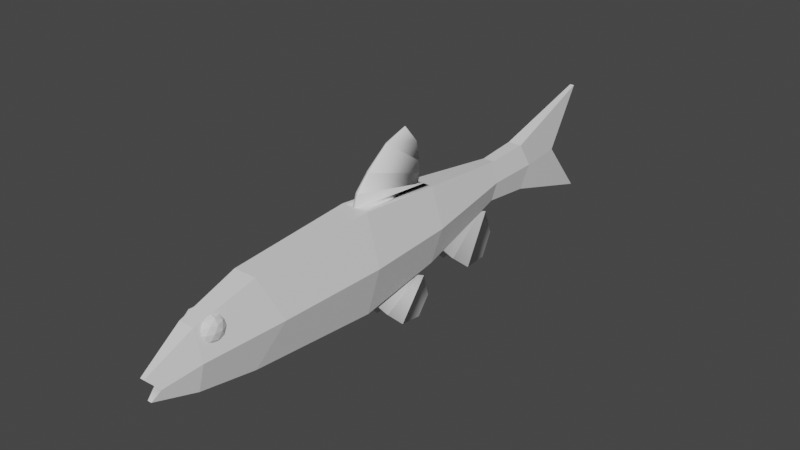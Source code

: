# Source: gudgeonFishModel.blend  (saved by Blender 2.93.21; exported with 4.5.12 LTS)
import bpy
from mathutils import Matrix  # noqa: F401  (used for matrix-valued properties, if any)

bpy.ops.wm.read_factory_settings(use_empty=True)
scene = bpy.context.scene
scene.name = 'Scene'

# ---- collections
col_collection = bpy.data.collections.new('Collection'); scene.collection.children.link(col_collection)

# ---- materials (node trees are filled in below, after node groups)
mat_material_001 = bpy.data.materials.new('Material.001')
mat_material_001.use_transparent_shadow = False
mat_material_002 = bpy.data.materials.new('Material.002')
mat_material_002.use_transparent_shadow = False
mat_material_003 = bpy.data.materials.new('Material.003')
mat_material_003.use_transparent_shadow = False
mat_material_004 = bpy.data.materials.new('Material.004')
mat_material_004.use_transparent_shadow = False
mat_material_005 = bpy.data.materials.new('Material.005')
mat_material_005.use_transparent_shadow = False
mat_material_006 = bpy.data.materials.new('Material.006')
mat_material_006.use_transparent_shadow = False

# ---- material node trees
mat_material_001.use_nodes = True; mat_material_001.node_tree.nodes.clear()
_N = mat_material_001.node_tree.nodes; _L = mat_material_001.node_tree.links
n0 = _N.new('ShaderNodeBsdfPrincipled'); n0.name = 'Principled BSDF'; n0.location = (10, 300)
n0.distribution = 'GGX'
n0.subsurface_method = 'BURLEY'
n0.inputs[3].default_value = 1.45
n0.inputs[27].default_value = (0.0, 0.0, 0.0, 1.0)
n0.inputs[28].default_value = 1.0
n1 = _N.new('ShaderNodeOutputMaterial'); n1.name = 'Material Output'; n1.location = (300, 300)
_L.new(n0.outputs[0], n1.inputs[0])
n1.is_active_output = True
mat_material_002.use_nodes = True; mat_material_002.node_tree.nodes.clear()
_N = mat_material_002.node_tree.nodes; _L = mat_material_002.node_tree.links
n0 = _N.new('ShaderNodeBsdfPrincipled'); n0.name = 'Principled BSDF'; n0.location = (10, 300)
n0.distribution = 'GGX'
n0.subsurface_method = 'BURLEY'
n0.inputs[3].default_value = 1.45
n0.inputs[27].default_value = (0.0, 0.0, 0.0, 1.0)
n0.inputs[28].default_value = 1.0
n1 = _N.new('ShaderNodeOutputMaterial'); n1.name = 'Material Output'; n1.location = (300, 300)
_L.new(n0.outputs[0], n1.inputs[0])
n1.is_active_output = True
mat_material_003.use_nodes = True; mat_material_003.node_tree.nodes.clear()
_N = mat_material_003.node_tree.nodes; _L = mat_material_003.node_tree.links
n0 = _N.new('ShaderNodeBsdfPrincipled'); n0.name = 'Principled BSDF'; n0.location = (10, 300)
n0.distribution = 'GGX'
n0.subsurface_method = 'BURLEY'
n0.inputs[3].default_value = 1.45
n0.inputs[27].default_value = (0.0, 0.0, 0.0, 1.0)
n0.inputs[28].default_value = 1.0
n1 = _N.new('ShaderNodeOutputMaterial'); n1.name = 'Material Output'; n1.location = (300, 300)
_L.new(n0.outputs[0], n1.inputs[0])
n1.is_active_output = True
mat_material_004.use_nodes = True; mat_material_004.node_tree.nodes.clear()
_N = mat_material_004.node_tree.nodes; _L = mat_material_004.node_tree.links
n0 = _N.new('ShaderNodeBsdfPrincipled'); n0.name = 'Principled BSDF'; n0.location = (10, 300)
n0.distribution = 'GGX'
n0.subsurface_method = 'BURLEY'
n0.inputs[3].default_value = 1.45
n0.inputs[27].default_value = (0.0, 0.0, 0.0, 1.0)
n0.inputs[28].default_value = 1.0
n1 = _N.new('ShaderNodeOutputMaterial'); n1.name = 'Material Output'; n1.location = (300, 300)
_L.new(n0.outputs[0], n1.inputs[0])
n1.is_active_output = True
mat_material_005.use_nodes = True; mat_material_005.node_tree.nodes.clear()
_N = mat_material_005.node_tree.nodes; _L = mat_material_005.node_tree.links
n0 = _N.new('ShaderNodeBsdfPrincipled'); n0.name = 'Principled BSDF'; n0.location = (10, 300)
n0.distribution = 'GGX'
n0.subsurface_method = 'BURLEY'
n0.inputs[3].default_value = 1.45
n0.inputs[27].default_value = (0.0, 0.0, 0.0, 1.0)
n0.inputs[28].default_value = 1.0
n1 = _N.new('ShaderNodeOutputMaterial'); n1.name = 'Material Output'; n1.location = (300, 300)
_L.new(n0.outputs[0], n1.inputs[0])
n1.is_active_output = True
mat_material_006.use_nodes = True; mat_material_006.node_tree.nodes.clear()
_N = mat_material_006.node_tree.nodes; _L = mat_material_006.node_tree.links
n0 = _N.new('ShaderNodeBsdfPrincipled'); n0.name = 'Principled BSDF'; n0.location = (10, 300)
n0.distribution = 'GGX'
n0.subsurface_method = 'BURLEY'
n0.inputs[3].default_value = 1.45
n0.inputs[27].default_value = (0.0, 0.0, 0.0, 1.0)
n0.inputs[28].default_value = 1.0
n1 = _N.new('ShaderNodeOutputMaterial'); n1.name = 'Material Output'; n1.location = (300, 300)
_L.new(n0.outputs[0], n1.inputs[0])
n1.is_active_output = True

# ---- world
world_world = bpy.data.worlds.new('World'); scene.world = world_world
world_world.use_nodes = True; world_world.node_tree.nodes.clear()
_N = world_world.node_tree.nodes; _L = world_world.node_tree.links
n0 = _N.new('ShaderNodeOutputWorld'); n0.name = 'World Output'; n0.location = (300, 300)
n1 = _N.new('ShaderNodeBackground'); n1.name = 'Background'; n1.location = (10, 300)
n1.inputs[0].default_value = (0.05088, 0.05088, 0.05088, 1.0)
_L.new(n1.outputs[0], n0.inputs[0])
n0.is_active_output = True
world_world.color = (0.05088, 0.05088, 0.05088)
world_world.use_sun_shadow = False
world_world.sun_shadow_jitter_overblur = 0.0

# ---- meshes
me_cylinder = bpy.data.meshes.new('Cylinder')
me_cylinder.from_pydata([(0.01168, 0.43, 0.3234), (-0.1089, 1.365, 0.02015), (0.2129, 0.43, -0.0319), (-0.05683, 1.365, -0.1698), (0.07744, 0.1986, -0.4095), (0.04738, 1.365, -0.1698), (-0.02113, 0.43, 0.3234), (0.09948, 1.365, 0.02015), (0.05254, 0.2001, -0.4146), (0.04738, 1.365, 0.2101), (-0.2223, 0.43, -0.0319), (-0.05683, 1.365, 0.2101), (-0.0421, -2.382, -0.1845), (-0.2527, -0.3973, -0.04558), (-0.1474, -2.096, -0.08204), (-0.2162, -1.378, -0.0542), (-0.02341, -2.462, -0.2527), (0.04262, -0.2456, -0.5056), (-0.07606, -2.096, -0.3421), (-0.1105, -1.597, -0.4081), (0.01396, -2.462, -0.2527), (0.07098, -0.2473, -0.4998), (0.06661, -2.096, -0.3421), (0.101, -1.597, -0.4081), (0.03264, -2.382, -0.1845), (0.2432, -0.3973, -0.04558), (0.1379, -2.096, -0.08204), (0.2068, -1.378, -0.0542), (0.01396, -2.499, -0.05154), (0.01397, -0.3973, 0.4064), (0.06661, -2.096, 0.178), (0.101, -1.546, 0.334), (-0.02341, -2.499, -0.05154), (-0.02342, -0.3973, 0.4064), (-0.07606, -2.096, 0.178), (-0.1105, -1.546, 0.334), (-0.02473, 2.791, -0.5243), (-0.06648, 1.811, -0.2127), (-0.09427, 1.89, 0.01135), (-0.04473, 2.347, 0.002544), (0.01527, 2.791, -0.5243), (0.05702, 1.811, -0.2127), (0.03527, 2.347, 0.002544), (0.08482, 1.89, 0.01135), (0.01527, 2.705, 0.5395), (0.05975, 1.773, 0.234), (-0.02473, 2.705, 0.5395), (-0.06921, 1.773, 0.234), (-0.1135, 0.43, 0.3234), (0.1041, 0.43, 0.3234), (0.1193, -0.3973, 0.4064), (-0.1287, -0.3973, 0.4064), (-0.01903, 0.3398, 0.3492), (0.009568, 0.3398, 0.3492), (0.01156, -0.3657, 0.5143), (-0.02102, -0.3657, 0.5143), (-0.01747, 0.3697, 0.4344), (0.008012, 0.3697, 0.4344), (0.00979, -0.2401, 0.6469), (-0.01925, -0.2401, 0.6469), (-0.0137, 0.3799, 0.5393), (0.004243, 0.3799, 0.5393), (0.005495, -0.02035, 0.8166), (-0.01495, -0.02035, 0.8166), (-0.008321, 0.3497, 0.7233), (-0.001137, 0.3497, 0.7233), (-0.0006362, 0.2076, 0.8915), (-0.008822, 0.2076, 0.8915), (-0.1135, 0.43, -0.3872), (-0.1287, -0.3973, -0.4976), (0.1041, 0.43, -0.3872), (0.1193, -0.3973, -0.4976), (0.06021, 0.275, -0.4518), (0.0775, -0.1391, -0.6394), (0.08512, 0.2739, -0.4467), (0.1059, -0.1405, -0.6336), (0.06488, 0.3475, -0.4855), (0.1151, 0.006346, -0.7823), (0.08978, 0.3467, -0.4802), (0.1434, 0.005479, -0.7764), (0.1102, 0.3678, -0.6668), (0.133, 0.2129, -0.8016), (0.1215, 0.3675, -0.6644), (0.1459, 0.2125, -0.7989), (-0.05089, 0.1982, -0.4168), (-0.07564, 0.1983, -0.4109), (-0.09793, -0.2494, -0.4892), (-0.06973, -0.2495, -0.496), (-0.08861, 0.2727, -0.4477), (-0.1289, -0.1444, -0.6252), (-0.06386, 0.2729, -0.4537), (-0.1007, -0.1441, -0.6319), (-0.1027, 0.3445, -0.4802), (-0.1635, -0.0005709, -0.7706), (-0.07792, 0.3451, -0.486), (-0.1352, 0.0001557, -0.7772), (-0.1394, 0.3628, -0.6637), (-0.167, 0.2061, -0.7956), (-0.1282, 0.3631, -0.6663), (-0.1542, 0.2065, -0.7986), (-0.0405, 1.105, -0.1884), (-0.06967, 1.105, -0.1814), (-0.09595, 0.5891, -0.3271), (-0.06271, 0.5897, -0.3351), (-0.08496, 1.196, -0.2157), (-0.1324, 0.7285, -0.474), (-0.05579, 1.197, -0.2227), (-0.0992, 0.7296, -0.4818), (-0.1016, 1.284, -0.2452), (-0.1732, 0.9146, -0.6271), (-0.07236, 1.286, -0.2519), (-0.1399, 0.9162, -0.6348), (-0.1449, 1.328, -0.4581), (-0.1774, 1.16, -0.6316), (-0.1316, 1.328, -0.4612), (-0.1623, 1.161, -0.635), (0.0458, 1.105, -0.1785), (0.01629, 1.105, -0.1839), (0.05078, 0.5891, -0.3279), (0.08441, 0.5897, -0.3218), (0.01607, 1.196, -0.2215), (0.07636, 0.7285, -0.477), (0.04556, 1.197, -0.2161), (0.11, 0.7296, -0.4708), (0.01271, 1.284, -0.2551), (0.1006, 0.9146, -0.6336), (0.04214, 1.286, -0.2495), (0.1341, 0.9162, -0.6272), (0.05863, 1.328, -0.4675), (0.09853, 1.16, -0.6394), (0.07199, 1.328, -0.465), (0.1138, 1.161, -0.6365)], [], [(48, 11, 1, 10), (70, 5, 7, 2), (2, 7, 9, 49), (49, 9, 11, 48), (9, 7, 43, 45), (13, 10, 68, 69), (68, 3, 5, 70), (10, 1, 3, 68), (13, 69, 19, 15), (15, 19, 18, 14), (14, 18, 16, 12), (69, 71, 23, 19), (19, 23, 22, 18), (18, 22, 20, 16), (71, 25, 27, 23), (23, 27, 26, 22), (22, 26, 24, 20), (25, 50, 31, 27), (27, 31, 30, 26), (26, 30, 28, 24), (50, 51, 35, 31), (31, 35, 34, 30), (30, 34, 32, 28), (51, 13, 15, 35), (35, 15, 14, 34), (34, 14, 12, 32), (28, 32, 12, 24), (21, 17, 73, 75), (6, 33, 55, 52), (25, 2, 49, 50), (71, 70, 2, 25), (51, 48, 10, 13), (5, 3, 37, 41), (7, 5, 41, 43), (11, 9, 45, 47), (1, 11, 47, 38), (39, 46, 44, 42), (37, 38, 39, 36), (41, 37, 36, 40), (43, 41, 40, 42), (45, 43, 42, 44), (47, 45, 44, 46), (38, 47, 46, 39), (3, 1, 38, 37), (16, 20, 24, 12), (36, 39, 42, 40), (6, 0, 49, 48), (29, 33, 51, 50), (0, 29, 50, 49), (33, 6, 48, 51), (55, 54, 58, 59), (33, 29, 54, 55), (29, 0, 53, 54), (0, 6, 52, 53), (58, 57, 61, 62), (54, 53, 57, 58), (53, 52, 56, 57), (52, 55, 59, 56), (60, 63, 67, 64), (57, 56, 60, 61), (56, 59, 63, 60), (59, 58, 62, 63), (66, 65, 64, 67), (63, 62, 66, 67), (62, 61, 65, 66), (61, 60, 64, 65), (8, 17, 69, 68), (4, 8, 68, 70), (17, 21, 71, 69), (21, 4, 70, 71), (74, 75, 79, 78), (17, 8, 72, 73), (4, 21, 75, 74), (8, 4, 74, 72), (79, 77, 81, 83), (72, 74, 78, 76), (75, 73, 77, 79), (73, 72, 76, 77), (81, 80, 82, 83), (77, 76, 80, 81), (78, 79, 83, 82), (76, 78, 82, 80), (87, 86, 89, 91), (90, 91, 95, 94), (86, 85, 88, 89), (84, 87, 91, 90), (95, 93, 97, 99), (91, 89, 93, 95), (89, 88, 92, 93), (97, 96, 98, 99), (93, 92, 96, 97), (94, 95, 99, 98), (92, 94, 98, 96), (103, 102, 105, 107), (106, 107, 111, 110), (102, 101, 104, 105), (100, 103, 107, 106), (111, 109, 113, 115), (107, 105, 109, 111), (105, 104, 108, 109), (113, 112, 114, 115), (109, 108, 112, 113), (110, 111, 115, 114), (108, 110, 114, 112), (119, 118, 121, 123), (122, 123, 127, 126), (118, 117, 120, 121), (116, 119, 123, 122), (127, 125, 129, 131), (123, 121, 125, 127), (121, 120, 124, 125), (129, 128, 130, 131), (125, 124, 128, 129), (126, 127, 131, 130), (124, 126, 130, 128)])
me_cylinder.polygons.foreach_set('use_smooth', [True] * 115)
me_cylinder.polygons.foreach_set('material_index', [0, 0, 0, 0, 0, 0, 0, 0, 0, 3, 3, 0, 3, 3, 0, 3, 3, 0, 3, 3, 0, 3, 3, 0, 3, 3, 3, 4, 1, 0, 0, 0, 0, 0, 0, 0, 2, 2, 2, 2, 2, 2, 2, 0, 3, 2, 0, 0, 0, 0, 1, 0, 1, 0, 1, 1, 0, 1, 1, 1, 1, 1, 1, 1, 1, 1, 0, 0, 0, 0, 4, 0, 0, 4, 4, 0, 4, 4, 4, 4, 4, 4, 4, 4, 4, 4, 4, 4, 4, 4, 4, 4, 4, 5, 5, 5, 5, 5, 5, 5, 5, 5, 5, 5, 5, 5, 5, 5, 5, 5, 5, 5, 5, 5, 5])
_k = set([(0, 6), (0, 29), (1, 3), (1, 10), (1, 11), (1, 38), (2, 7), (2, 25), (2, 49), (2, 70), (3, 5), (3, 37), (3, 68), (4, 8), (4, 21), (5, 7), (5, 41), (5, 70), (6, 33), (7, 9), (7, 43), (8, 17), (9, 11), (9, 45), (9, 49), (10, 13), (10, 48), (10, 68), (11, 47), (11, 48), (12, 14), (12, 16), (12, 32), (13, 15), (13, 51), (13, 69), (14, 15), (14, 18), (14, 34), (15, 19), (15, 35), (16, 18), (16, 20), (17, 21), (18, 19), (18, 22), (19, 23), (19, 69), (20, 22), (20, 24), (22, 23), (22, 26), (23, 27), (23, 71), (24, 26), (24, 28), (25, 27), (25, 50), (25, 71), (26, 27), (26, 30), (27, 31), (28, 30), (28, 32), (29, 33), (30, 31), (30, 34), (31, 35), (31, 50), (32, 34), (34, 35), (35, 51), (36, 37), (36, 39), (36, 40), (37, 38), (37, 41), (38, 39), (38, 47), (39, 46), (40, 41), (40, 42), (41, 43), (42, 43), (42, 44), (43, 45), (44, 45), (44, 46), (45, 47), (46, 47), (48, 49), (48, 51), (49, 50), (50, 51), (52, 53), (52, 55), (53, 54), (54, 55), (56, 57), (56, 59), (57, 58), (58, 59), (60, 61), (60, 63), (61, 62), (62, 63), (64, 65), (64, 67), (65, 66), (66, 67), (68, 69), (68, 70), (69, 71), (70, 71), (72, 73), (72, 74), (73, 75), (74, 75), (76, 77), (76, 78), (77, 79), (78, 79), (80, 81), (80, 82), (81, 83), (82, 83), (84, 87), (85, 86), (86, 87), (88, 89), (89, 91), (90, 91), (92, 93), (92, 94), (93, 95), (94, 95), (96, 97), (96, 98), (97, 99), (98, 99), (100, 103), (101, 102), (102, 103), (104, 105), (105, 107), (106, 107), (108, 109), (108, 110), (109, 111), (110, 111), (112, 113), (112, 114), (113, 115), (114, 115), (116, 119), (117, 118), (118, 119), (120, 121), (121, 123), (122, 123), (124, 125), (124, 126), (125, 127), (126, 127), (128, 129), (128, 130), (129, 131), (130, 131)])
me_cylinder.attributes.new('sharp_edge', 'BOOLEAN', 'EDGE').data.foreach_set('value', [ (min(e.vertices), max(e.vertices)) in _k for e in me_cylinder.edges])
_uv = me_cylinder.uv_layers.new(name='UVMap')
_uv.uv.foreach_set('vector', [0.1667, 0.8419, 0.1667, 1.0, -8.941e-08, 1.0, -8.941e-08, 0.8419, 0.6667, 0.8419, 0.6667, 1.0, 0.5, 1.0, 0.5, 0.8419, 0.5, 0.8419, 0.5, 1.0, 0.3333, 1.0, 0.3333, 0.8419, 0.3333, 0.8419, 0.3333, 1.0, 0.1667, 1.0, 0.1667, 0.8419, 0.3333, 1.0, 0.5, 1.0, 0.4999, 1.0, 0.3338, 1.0, 1.0, 0.6839, 1.0, 0.8419, 0.8333, 0.8419, 0.8333, 0.6839, 0.8333, 0.8419, 0.8333, 1.0, 0.6667, 1.0, 0.6667, 0.8419, 1.0, 0.8419, 1.0, 1.0, 0.8333, 1.0, 0.8333, 0.8419, 1.0, 0.6839, 0.8333, 0.6839, 0.8428, 0.5919, 0.9905, 0.5919, 0.9905, 0.5919, 0.8428, 0.5919, 0.8687, 0.5, 0.9646, 0.5, 0.75, 0.3881, 0.8696, 0.319, 0.7813, 0.2681, 0.75, 0.2862, 0.8333, 0.6839, 0.6667, 0.6839, 0.6761, 0.5919, 0.8239, 0.5919, 0.8239, 0.5919, 0.6761, 0.5919, 0.7021, 0.5, 0.7979, 0.5, 0.8696, 0.319, 0.8696, 0.181, 0.7813, 0.2319, 0.7813, 0.2681, 0.6667, 0.6839, 0.5, 0.6839, 0.5095, 0.5919, 0.6572, 0.5919, 0.6572, 0.5919, 0.5095, 0.5919, 0.5354, 0.5, 0.6313, 0.5, 0.8696, 0.181, 0.75, 0.1119, 0.75, 0.2138, 0.7813, 0.2319, 0.5, 0.6839, 0.3333, 0.6839, 0.3428, 0.5919, 0.4905, 0.5919, 0.4905, 0.5919, 0.3428, 0.5919, 0.3687, 0.5, 0.4646, 0.5, 0.75, 0.1119, 0.6304, 0.181, 0.7187, 0.2319, 0.75, 0.2138, 0.3333, 0.6839, 0.1667, 0.6839, 0.1761, 0.5919, 0.3239, 0.5919, 0.3239, 0.5919, 0.1761, 0.5919, 0.2021, 0.5, 0.2979, 0.5, 0.6304, 0.181, 0.6304, 0.319, 0.7187, 0.2681, 0.7187, 0.2319, 0.1667, 0.6839, -8.941e-08, 0.6839, 0.009482, 0.5919, 0.1572, 0.5919, 0.1572, 0.5919, 0.009482, 0.5919, 0.03539, 0.5, 0.1313, 0.5, 0.6304, 0.319, 0.75, 0.3881, 0.75, 0.2862, 0.7187, 0.2681, 0.7187, 0.2319, 0.7187, 0.2681, 0.75, 0.2862, 0.75, 0.2138, 0.6667, 0.6839, 0.8333, 0.6839, 0.8333, 0.6839, 0.6667, 0.6839, 0.1667, 0.8419, 0.1667, 0.6839, 0.1667, 0.6839, 0.1667, 0.8419, 0.5, 0.6839, 0.5, 0.8419, 0.3333, 0.8419, 0.3333, 0.6839, 0.6667, 0.6839, 0.6667, 0.8419, 0.5, 0.8419, 0.5, 0.6839, 0.1667, 0.6839, 0.1667, 0.8419, -8.941e-08, 0.8419, -8.941e-08, 0.6839, 0.6667, 1.0, 0.8333, 1.0, 0.8338, 1.0, 0.6662, 1.0, 0.5, 1.0, 0.6667, 1.0, 0.6662, 1.0, 0.4999, 1.0, 0.1667, 1.0, 0.3333, 1.0, 0.3338, 1.0, 0.1662, 1.0, -8.941e-08, 1.0, 0.1667, 1.0, 0.1662, 1.0, 0.006958, 1.0, 0.04026, 1.0, 0.2069, 1.0, 0.3736, 1.0, 0.4597, 1.0, 0.8338, 1.0, 0.993, 1.0, 0.9597, 1.0, 0.8736, 1.0, 0.6662, 1.0, 0.8338, 1.0, 0.7931, 1.0, 0.7069, 1.0, 0.4999, 1.0, 0.6662, 1.0, 0.6264, 1.0, 0.5403, 1.0, 0.3338, 1.0, 0.4999, 1.0, 0.4597, 1.0, 0.3736, 1.0, 0.1662, 1.0, 0.3338, 1.0, 0.2931, 1.0, 0.2069, 1.0, 0.006958, 1.0, 0.1662, 1.0, 0.1264, 1.0, 0.04026, 1.0, 0.8333, 1.0, 1.0, 1.0, 0.993, 1.0, 0.8338, 1.0, 0.7813, 0.2681, 0.7813, 0.2319, 0.75, 0.2138, 0.75, 0.2862, 0.7931, 1.0, 0.04026, 1.0, 0.5403, 1.0, 0.7069, 1.0, 0.1667, 0.8419, 0.3333, 0.8419, 0.3333, 0.8419, 0.1667, 0.8419, 0.3333, 0.6839, 0.1667, 0.6839, 0.1667, 0.6839, 0.3333, 0.6839, 0.3333, 0.8419, 0.3333, 0.6839, 0.3333, 0.6839, 0.3333, 0.8419, 0.1667, 0.6839, 0.1667, 0.8419, 0.1667, 0.8419, 0.1667, 0.6839, 0.1667, 0.6839, 0.3333, 0.6839, 0.3333, 0.6839, 0.1667, 0.6839, 0.1667, 0.6839, 0.3333, 0.6839, 0.3333, 0.6839, 0.1667, 0.6839, 0.3333, 0.6839, 0.3333, 0.8419, 0.3333, 0.8419, 0.3333, 0.6839, 0.3333, 0.8419, 0.1667, 0.8419, 0.1667, 0.8419, 0.3333, 0.8419, 0.3333, 0.6839, 0.3333, 0.8419, 0.3333, 0.8419, 0.3333, 0.6839, 0.3333, 0.6839, 0.3333, 0.8419, 0.3333, 0.8419, 0.3333, 0.6839, 0.3333, 0.8419, 0.1667, 0.8419, 0.1667, 0.8419, 0.3333, 0.8419, 0.1667, 0.8419, 0.1667, 0.6839, 0.1667, 0.6839, 0.1667, 0.8419, 0.1667, 0.8419, 0.1667, 0.6839, 0.1667, 0.6839, 0.1667, 0.8419, 0.3333, 0.8419, 0.1667, 0.8419, 0.1667, 0.8419, 0.3333, 0.8419, 0.1667, 0.8419, 0.1667, 0.6839, 0.1667, 0.6839, 0.1667, 0.8419, 0.1667, 0.6839, 0.3333, 0.6839, 0.3333, 0.6839, 0.1667, 0.6839, 0.3333, 0.6839, 0.3333, 0.8419, 0.1667, 0.8419, 0.1667, 0.6839, 0.1667, 0.6839, 0.3333, 0.6839, 0.3333, 0.6839, 0.1667, 0.6839, 0.3333, 0.6839, 0.3333, 0.8419, 0.3333, 0.8419, 0.3333, 0.6839, 0.3333, 0.8419, 0.1667, 0.8419, 0.1667, 0.8419, 0.3333, 0.8419, 0.8333, 0.8419, 0.8333, 0.6839, 0.8333, 0.6839, 0.8333, 0.8419, 0.6667, 0.8419, 0.8333, 0.8419, 0.8333, 0.8419, 0.6667, 0.8419, 0.8333, 0.6839, 0.6667, 0.6839, 0.6667, 0.6839, 0.8333, 0.6839, 0.6667, 0.6839, 0.6667, 0.8419, 0.6667, 0.8419, 0.6667, 0.6839, 0.6667, 0.8419, 0.6667, 0.6839, 0.6667, 0.6839, 0.6667, 0.8419, 0.8333, 0.6839, 0.8333, 0.8419, 0.8333, 0.8419, 0.8333, 0.6839, 0.6667, 0.8419, 0.6667, 0.6839, 0.6667, 0.6839, 0.6667, 0.8419, 0.8333, 0.8419, 0.6667, 0.8419, 0.6667, 0.8419, 0.8333, 0.8419, 0.6667, 0.6839, 0.8333, 0.6839, 0.8333, 0.6839, 0.6667, 0.6839, 0.8333, 0.8419, 0.6667, 0.8419, 0.6667, 0.8419, 0.8333, 0.8419, 0.6667, 0.6839, 0.8333, 0.6839, 0.8333, 0.6839, 0.6667, 0.6839, 0.8333, 0.6839, 0.8333, 0.8419, 0.8333, 0.8419, 0.8333, 0.6839, 0.8333, 0.6839, 0.8333, 0.8419, 0.6667, 0.8419, 0.6667, 0.6839, 0.8333, 0.6839, 0.8333, 0.8419, 0.8333, 0.8419, 0.8333, 0.6839, 0.6667, 0.8419, 0.6667, 0.6839, 0.6667, 0.6839, 0.6667, 0.8419, 0.8333, 0.8419, 0.6667, 0.8419, 0.6667, 0.8419, 0.8333, 0.8419, 0.6667, 0.6839, 0.8333, 0.6839, 0.8333, 0.6839, 0.6667, 0.6839, 0.6667, 0.8419, 0.6667, 0.6839, 0.6667, 0.6839, 0.6667, 0.8419, 0.8333, 0.6839, 0.8333, 0.8419, 0.8333, 0.8419, 0.8333, 0.6839, 0.6667, 0.8419, 0.6667, 0.6839, 0.6667, 0.6839, 0.6667, 0.8419, 0.6667, 0.6839, 0.8333, 0.6839, 0.8333, 0.6839, 0.6667, 0.6839, 0.6667, 0.6839, 0.8333, 0.6839, 0.8333, 0.6839, 0.6667, 0.6839, 0.8333, 0.6839, 0.8333, 0.8419, 0.8333, 0.8419, 0.8333, 0.6839, 0.8333, 0.6839, 0.8333, 0.8419, 0.6667, 0.8419, 0.6667, 0.6839, 0.8333, 0.6839, 0.8333, 0.8419, 0.8333, 0.8419, 0.8333, 0.6839, 0.6667, 0.8419, 0.6667, 0.6839, 0.6667, 0.6839, 0.6667, 0.8419, 0.8333, 0.8419, 0.6667, 0.8419, 0.6667, 0.8419, 0.8333, 0.8419, 0.6667, 0.6839, 0.8333, 0.6839, 0.8333, 0.6839, 0.6667, 0.6839, 0.6667, 0.8419, 0.6667, 0.6839, 0.6667, 0.6839, 0.6667, 0.8419, 0.8333, 0.6839, 0.8333, 0.8419, 0.8333, 0.8419, 0.8333, 0.6839, 0.6667, 0.8419, 0.6667, 0.6839, 0.6667, 0.6839, 0.6667, 0.8419, 0.6667, 0.6839, 0.8333, 0.6839, 0.8333, 0.6839, 0.6667, 0.6839, 0.6667, 0.6839, 0.8333, 0.6839, 0.8333, 0.6839, 0.6667, 0.6839, 0.8333, 0.6839, 0.8333, 0.8419, 0.8333, 0.8419, 0.8333, 0.6839, 0.8333, 0.6839, 0.8333, 0.8419, 0.6667, 0.8419, 0.6667, 0.6839, 0.8333, 0.6839, 0.8333, 0.8419, 0.8333, 0.8419, 0.8333, 0.6839, 0.6667, 0.8419, 0.6667, 0.6839, 0.6667, 0.6839, 0.6667, 0.8419, 0.8333, 0.8419, 0.6667, 0.8419, 0.6667, 0.8419, 0.8333, 0.8419, 0.6667, 0.6839, 0.8333, 0.6839, 0.8333, 0.6839, 0.6667, 0.6839, 0.6667, 0.8419, 0.6667, 0.6839, 0.6667, 0.6839, 0.6667, 0.8419, 0.8333, 0.6839, 0.8333, 0.8419, 0.8333, 0.8419, 0.8333, 0.6839, 0.6667, 0.8419, 0.6667, 0.6839, 0.6667, 0.6839, 0.6667, 0.8419, 0.6667, 0.6839, 0.8333, 0.6839, 0.8333, 0.6839, 0.6667, 0.6839, 0.6667, 0.6839, 0.8333, 0.6839, 0.8333, 0.6839, 0.6667, 0.6839, 0.8333, 0.6839, 0.8333, 0.8419, 0.8333, 0.8419, 0.8333, 0.6839, 0.8333, 0.6839, 0.8333, 0.8419, 0.6667, 0.8419, 0.6667, 0.6839, 0.8333, 0.6839, 0.8333, 0.8419, 0.8333, 0.8419, 0.8333, 0.6839, 0.6667, 0.8419, 0.6667, 0.6839, 0.6667, 0.6839, 0.6667, 0.8419, 0.8333, 0.8419, 0.6667, 0.8419, 0.6667, 0.8419, 0.8333, 0.8419])
me_cylinder.materials.append(mat_material_001)
me_cylinder.materials.append(mat_material_002)
me_cylinder.materials.append(mat_material_003)
me_cylinder.materials.append(mat_material_004)
me_cylinder.materials.append(mat_material_005)
me_cylinder.materials.append(mat_material_006)
me_cylinder.use_remesh_fix_poles = True
me_cylinder.use_remesh_preserve_attributes = False
me_cylinder.update()
me_cylinder.normals_split_custom_set([tuple(v) for v in zip(*[iter([-0.9547, 0.09612, 0.2817, -0.9547, 0.09612, 0.2817, -0.9547, 0.09612, 0.2817, -0.9547, 0.09612, 0.2817, 0.9513, 0.1271, -0.2808, 0.9513, 0.1271, -0.2808, 0.9513, 0.1271, -0.2808, 0.9513, 0.1271, -0.2808, 0.9547, 0.09612, 0.2817, 0.9547, 0.09612, 0.2817, 0.9547, 0.09612, 0.2817, 0.9547, 0.09612, 0.2817, -9.838e-08, 0.1203, 0.9927, -9.838e-08, 0.1203, 0.9927, -9.838e-08, 0.1203, 0.9927, -9.838e-08, 0.1203, 0.9927, 0.983, -0.0005505, 0.1837, 0.983, -0.0005505, 0.1837, 0.983, -0.0005505, 0.1837, 0.983, -0.0005505, 0.1837, -0.9598, 0.04717, -0.2768, -0.9598, 0.04717, -0.2768, -0.9598, 0.04717, -0.2768, -0.9598, 0.04717, -0.2768, 1.93e-07, 0.2266, -0.974, 1.93e-07, 0.2266, -0.974, 1.93e-07, 0.2266, -0.974, 1.93e-07, 0.2266, -0.974, -0.9513, 0.1271, -0.2808, -0.9513, 0.1271, -0.2808, -0.9513, 0.1271, -0.2808, -0.9513, 0.1271, -0.2808, -0.9635, -0.03403, -0.2654, -0.9635, -0.03403, -0.2654, -0.9635, -0.03403, -0.2654, -0.9635, -0.03403, -0.2654, -0.965, -0.08961, -0.2464, -0.965, -0.08961, -0.2464, -0.965, -0.08961, -0.2464, -0.965, -0.08961, -0.2464, -0.952, -0.2264, -0.2059, -0.952, -0.2264, -0.2059, -0.952, -0.2264, -0.2059, -0.952, -0.2264, -0.2059, 3.965e-08, -0.07441, -0.9972, 3.965e-08, -0.07441, -0.9972, 3.965e-08, -0.07441, -0.9972, 3.965e-08, -0.07441, -0.9972, 5.015e-07, -0.1311, -0.9914, 5.015e-07, -0.1311, -0.9914, 5.015e-07, -0.1311, -0.9914, 5.015e-07, -0.1311, -0.9914, 2.195e-07, -0.2373, -0.9714, 2.195e-07, -0.2373, -0.9714, 2.195e-07, -0.2373, -0.9714, 2.195e-07, -0.2373, -0.9714, 0.9635, -0.03403, -0.2654, 0.9635, -0.03403, -0.2654, 0.9635, -0.03403, -0.2654, 0.9635, -0.03403, -0.2654, 0.965, -0.08961, -0.2464, 0.965, -0.08961, -0.2464, 0.965, -0.08961, -0.2464, 0.965, -0.08961, -0.2464, 0.952, -0.2264, -0.2059, 0.952, -0.2264, -0.2059, 0.952, -0.2264, -0.2059, 0.952, -0.2264, -0.2059, 0.9658, -0.03459, 0.2571, 0.9658, -0.03459, 0.2571, 0.9658, -0.03459, 0.2571, 0.9658, -0.03459, 0.2571, 0.9656, -0.1127, 0.2344, 0.9656, -0.1127, 0.2344, 0.9656, -0.1127, 0.2344, 0.9656, -0.1127, 0.2344, 0.95, -0.2821, 0.1336, 0.95, -0.2821, 0.1336, 0.95, -0.2821, 0.1336, 0.95, -0.2821, 0.1336, -1.505e-07, -0.06293, 0.998, -1.505e-07, -0.06293, 0.998, -1.505e-07, -0.06293, 0.998, -1.505e-07, -0.06293, 0.998, 0.0, -0.2732, 0.962, 0.0, -0.2732, 0.962, 0.0, -0.2732, 0.962, 0.0, -0.2732, 0.962, -1.784e-07, -0.4949, 0.869, -1.784e-07, -0.4949, 0.869, -1.784e-07, -0.4949, 0.869, -1.784e-07, -0.4949, 0.869, -0.9658, -0.03459, 0.2571, -0.9658, -0.03459, 0.2571, -0.9658, -0.03459, 0.2571, -0.9658, -0.03459, 0.2571, -0.9656, -0.1127, 0.2344, -0.9656, -0.1127, 0.2344, -0.9656, -0.1127, 0.2344, -0.9656, -0.1127, 0.2344, -0.95, -0.2821, 0.1336, -0.95, -0.2821, 0.1336, -0.95, -0.2821, 0.1336, -0.95, -0.2821, 0.1336, 1.876e-07, -0.7507, -0.6606, 1.876e-07, -0.7507, -0.6606, 1.371e-07, -0.9989, 0.04715, 1.371e-07, -0.9989, 0.04715, 0.6293, -0.6739, -0.387, -0.5007, -0.6166, -0.6075, -0.6852, -0.4833, -0.5448, 0.7963, -0.5509, -0.2497, -0.1154, 0.2735, 0.9549, -0.6657, -0.7086, 0.2339, -0.7131, -0.6647, 0.2229, -0.8743, 0.1322, 0.4671, 0.9602, 0.03803, 0.2769, 0.9602, 0.03803, 0.2769, 0.9602, 0.03803, 0.2769, 0.9602, 0.03803, 0.2769, 0.9598, 0.04717, -0.2768, 0.9598, 0.04717, -0.2768, 0.9598, 0.04717, -0.2768, 0.9598, 0.04717, -0.2768, -0.9602, 0.03803, 0.2769, -0.9602, 0.03803, 0.2769, -0.9602, 0.03803, 0.2769, -0.9602, 0.03803, 0.2769, 4.375e-07, -0.09553, -0.9954, 4.375e-07, -0.09553, -0.9954, 4.375e-07, -0.09553, -0.9954, 4.375e-07, -0.09553, -0.9954, 0.982, -0.004952, -0.1886, 0.982, -0.004952, -0.1886, 0.982, -0.004952, -0.1886, 0.982, -0.004952, -0.1886, -1.561e-07, -0.05824, 0.9983, -1.561e-07, -0.05824, 0.9983, -1.561e-07, -0.05824, 0.9983, -1.561e-07, -0.05824, 0.9983, -0.983, -0.0005512, 0.1837, -0.983, -0.0005512, 0.1837, -0.983, -0.0005512, 0.1837, -0.983, -0.0005512, 0.1837, -2.256e-07, 0.9984, 0.05632, 0.0, 0.8318, -0.555, 0.0, 0.8318, -0.555, -2.256e-07, 0.9984, 0.05632, -0.9978, 0.05524, -0.03663, -0.9978, 0.05524, -0.03663, -0.9978, 0.05524, -0.03663, -0.9978, 0.05524, -0.03663, 7.094e-07, -0.3032, -0.9529, 7.094e-07, -0.3032, -0.9529, 7.094e-07, -0.3032, -0.9529, 7.094e-07, -0.3032, -0.9529, 0.9978, 0.05524, -0.03663, 0.9978, 0.05524, -0.03663, 0.9978, 0.05524, -0.03663, 0.9978, 0.05524, -0.03663, 0.9974, 0.0589, 0.04042, 0.9974, 0.0589, 0.04042, 0.9974, 0.0589, 0.04042, 0.9974, 0.0589, 0.04042, 0.0, -0.3116, 0.9502, 0.0, -0.3116, 0.9502, 0.0, -0.3116, 0.9502, 0.0, -0.3116, 0.9502, -0.9974, 0.0589, 0.04042, -0.9974, 0.0589, 0.04042, -0.9974, 0.0589, 0.04042, -0.9974, 0.0589, 0.04042, -0.982, -0.004953, -0.1886, -0.982, -0.004953, -0.1886, -0.982, -0.004953, -0.1886, -0.982, -0.004953, -0.1886, 0.0, -0.6477, 0.7619, 0.0, -0.6477, 0.7619, 1.371e-07, -0.9989, 0.04715, 1.371e-07, -0.9989, 0.04715, -3.605e-07, 0.7648, 0.6443, -2.256e-07, 0.9984, 0.05632, -2.256e-07, 0.9984, 0.05632, -3.605e-07, 0.7648, 0.6443, 0.0, 0.09858, -0.9951, 0.0, 0.09858, -0.9951, 0.0, 0.0999, 0.995, 0.0, 0.0999, 0.995, 0.0, -0.8855, 0.4646, 0.0, -0.8855, 0.4646, 0.0, 0.0999, 0.995, 0.0, 0.0999, 0.995, 0.0, 0.09858, -0.9951, 0.0, -0.8855, 0.4646, 0.0, 0.0999, 0.995, 0.0, 0.0999, 0.995, 0.0, -0.8855, 0.4646, 0.0, 0.09858, -0.9951, 0.0, 0.0999, 0.995, 0.0, 0.0999, 0.995, -0.5543, -0.5994, 0.5775, 0.5543, -0.5994, 0.5775, 0.7824, -0.4454, 0.4353, -0.7824, -0.4454, 0.4353, -0.6657, -0.7086, 0.2339, 0.6657, -0.7086, 0.2339, 0.7131, -0.6647, 0.2229, -0.7131, -0.6647, 0.2229, 0.6657, -0.7086, 0.2339, 0.1154, 0.2735, 0.9549, 0.8743, 0.1322, 0.4671, 0.7131, -0.6647, 0.2229, 0.1154, 0.2735, 0.9549, -0.1154, 0.2735, 0.9549, -0.8743, 0.1322, 0.4671, 0.8743, 0.1322, 0.4671, 0.5362, -0.5069, 0.675, 0.6518, 0.756, -0.05966, 0.7873, 0.615, -0.04331, 0.7609, -0.3837, 0.5233, 0.5543, -0.5994, 0.5775, 0.7332, 0.6445, -0.2169, 0.7019, 0.6748, -0.228, 0.7824, -0.4454, 0.4353, 0.7332, 0.6445, -0.2169, -0.7332, 0.6445, -0.2169, -0.7019, 0.6748, -0.228, 0.7019, 0.6748, -0.228, -0.7332, 0.6445, -0.2169, -0.5543, -0.5994, 0.5775, -0.7824, -0.4454, 0.4353, -0.7019, 0.6748, -0.228, -0.4563, 0.8765, 0.1535, -0.5089, -0.2534, 0.8227, -0.7678, -0.1769, 0.6158, -0.8408, 0.531, 0.1053, 0.6518, 0.756, -0.05966, -0.6518, 0.756, -0.05966, -0.7873, 0.615, -0.04331, 0.7873, 0.615, -0.04331, -0.6518, 0.756, -0.05966, -0.5362, -0.5069, 0.675, -0.7609, -0.3837, 0.5233, -0.7873, 0.615, -0.04331, -0.5362, -0.5069, 0.675, 0.5362, -0.5069, 0.675, 0.7609, -0.3837, 0.5233, -0.7609, -0.3837, 0.5233, 0.0, 0.7638, 0.6455, 0.0, 0.7638, 0.6455, 0.0, 0.7638, 0.6455, 0.0, 0.7638, 0.6455, -0.5089, -0.2534, 0.8227, 0.5089, -0.2534, 0.8227, 0.7678, -0.1769, 0.6158, -0.7678, -0.1769, 0.6158, 0.5089, -0.2534, 0.8227, 0.4563, 0.8765, 0.1535, 0.8408, 0.531, 0.1053, 0.7678, -0.1769, 0.6158, 0.4563, 0.8765, 0.1535, -0.4563, 0.8765, 0.1535, -0.8408, 0.531, 0.1053, 0.8408, 0.531, 0.1053, -0.02544, 0.1369, -0.9903, -0.02296, 0.05696, -0.9981, -0.02663, 0.06531, -0.9975, -0.0142, 0.1314, -0.9912, 0.1059, 0.1406, -0.9844, -0.02544, 0.1369, -0.9903, -0.0142, 0.1314, -0.9912, 0.03272, 0.1173, -0.9926, -0.02296, 0.05696, -0.9981, 0.09835, 0.07397, -0.9924, 0.04792, -0.001659, -0.9988, -0.02663, 0.06531, -0.9975, 0.09835, 0.07397, -0.9924, 0.1059, 0.1406, -0.9844, 0.03272, 0.1173, -0.9926, 0.04792, -0.001659, -0.9988, 0.7261, 0.2078, 0.6555, 0.6904, -0.5818, -0.43, 0.7897, -0.5128, -0.3368, 0.4311, 0.3274, 0.8408, -0.5007, -0.6166, -0.6075, -0.9013, 0.2894, 0.3224, -0.626, 0.4137, 0.6611, -0.6852, -0.4833, -0.5448, 0.7549, 0.1961, 0.6259, 0.6293, -0.6739, -0.387, 0.7963, -0.5509, -0.2497, 0.3388, 0.3721, 0.8642, -0.9013, 0.2894, 0.3224, 0.7549, 0.1961, 0.6259, 0.3388, 0.3721, 0.8642, -0.626, 0.4137, 0.6611, 0.639, -0.09068, -0.7638, -0.2816, -0.06494, -0.9573, -0.6729, -0.01067, -0.7397, 0.9099, -0.05547, -0.411, -0.8903, 0.2743, 0.3635, 0.7261, 0.2078, 0.6555, 0.4311, 0.3274, 0.8408, -0.7273, 0.3551, 0.5873, 0.6904, -0.5818, -0.43, -0.5117, -0.541, -0.6674, -0.6232, -0.4722, -0.6234, 0.7897, -0.5128, -0.3368, -0.5117, -0.541, -0.6674, -0.8903, 0.2743, 0.3635, -0.7273, 0.3551, 0.5873, -0.6232, -0.4722, -0.6234, 0.1737, 0.6609, -0.7301, 0.1737, 0.6609, -0.7301, 0.1737, 0.6609, -0.7301, 0.1737, 0.6609, -0.7301, -0.2816, -0.06494, -0.9573, -0.5013, 0.8648, -0.02826, -0.7671, 0.63, -0.121, -0.6729, -0.01067, -0.7397, 0.5209, 0.8336, 0.1837, 0.639, -0.09068, -0.7638, 0.9099, -0.05547, -0.411, 0.7846, 0.5864, 0.2012, -0.5013, 0.8648, -0.02826, 0.5209, 0.8336, 0.1837, 0.7846, 0.5864, 0.2012, -0.7671, 0.63, -0.121, 0.4438, -0.6498, -0.6171, -0.6749, -0.6556, -0.3388, -0.8228, -0.5305, -0.2039, 0.6459, -0.5152, -0.5633, 0.9716, 0.02502, -0.2355, 0.4757, -0.5557, -0.6819, 0.601, -0.4795, -0.6395, 0.9716, 0.02502, -0.2355, -0.6749, -0.6556, -0.3388, -0.9697, -0.00211, 0.2443, -0.9697, -0.00211, 0.2443, -0.8228, -0.5305, -0.2039, 0.9712, 0.00839, -0.2382, 0.4438, -0.6498, -0.6171, 0.6459, -0.5152, -0.5633, 0.9712, 0.00839, -0.2382, 0.2606, -0.07582, -0.9625, -0.6555, -0.1018, -0.7483, -0.9206, -0.06251, -0.3856, 0.6527, -0.01848, -0.7574, 0.4757, -0.5557, -0.6819, -0.7144, -0.582, -0.3884, -0.8005, -0.518, -0.3013, 0.601, -0.4795, -0.6395, -0.7144, -0.582, -0.3884, -0.9702, -0.01966, 0.2416, -0.9702, -0.01966, 0.2416, -0.8005, -0.518, -0.3013, -0.1885, 0.6516, -0.7348, -0.1885, 0.6516, -0.7348, -0.1885, 0.6516, -0.7348, -0.1885, 0.6516, -0.7348, -0.6555, -0.1018, -0.7483, -0.5141, 0.8371, 0.1867, -0.7806, 0.5869, 0.2151, -0.9206, -0.06251, -0.3856, 0.5018, 0.8633, -0.05368, 0.2606, -0.07582, -0.9625, 0.6527, -0.01848, -0.7574, 0.7618, 0.6303, -0.1494, -0.5141, 0.8371, 0.1867, 0.5018, 0.8633, -0.05368, 0.7618, 0.6303, -0.1494, -0.7806, 0.5869, 0.2151, 0.4438, -0.5835, -0.6801, -0.6749, -0.6176, -0.4039, -0.8228, -0.5069, -0.257, 0.6459, -0.455, -0.6129, 0.9716, 0.0489, -0.2317, 0.4757, -0.4832, -0.735, 0.601, -0.4118, -0.685, 0.9716, 0.0489, -0.2317, -0.6749, -0.6176, -0.4039, -0.9697, -0.02701, 0.2428, -0.9697, -0.02701, 0.2428, -0.8228, -0.5069, -0.257, 0.9712, 0.03263, -0.2361, 0.4438, -0.5835, -0.6801, 0.6459, -0.455, -0.6129, 0.9712, 0.03263, -0.2361, 0.2606, 0.02271, -0.9652, -0.6555, -0.02496, -0.7548, -0.9206, -0.02287, -0.3899, 0.6527, 0.05884, -0.7553, 0.4757, -0.4832, -0.735, -0.7144, -0.5394, -0.4458, -0.8005, -0.4846, -0.3526, 0.601, -0.4118, -0.685, -0.7144, -0.5394, -0.4458, -0.9702, -0.04419, 0.2384, -0.9702, -0.04419, 0.2384, -0.8005, -0.4846, -0.3526, -0.1884, 0.7231, -0.6645, -0.1884, 0.7231, -0.6645, -0.1884, 0.7231, -0.6645, -0.1884, 0.7231, -0.6645, -0.6555, -0.02496, -0.7548, -0.5141, 0.8137, 0.2711, -0.7806, 0.5619, 0.2738, -0.9206, -0.02287, -0.3899, 0.5018, 0.8643, 0.03463, 0.2606, 0.02271, -0.9652, 0.6527, 0.05884, -0.7553, 0.7618, 0.6423, -0.08437, -0.5141, 0.8137, 0.2711, 0.5018, 0.8643, 0.03463, 0.7618, 0.6423, -0.08437, -0.7806, 0.5619, 0.2738, 0.6798, -0.5835, -0.4444, -0.4556, -0.6176, -0.641, -0.6501, -0.5069, -0.566, 0.8378, -0.455, -0.3017, 0.9828, 0.0489, 0.1783, 0.731, -0.4832, -0.4818, 0.8256, -0.4118, -0.3857, 0.9828, 0.0489, 0.1783, -0.4556, -0.6176, -0.641, -0.9855, -0.02701, -0.1673, -0.9855, -0.02701, -0.1673, -0.6501, -0.5069, -0.566, 0.9842, 0.03263, 0.1741, 0.6798, -0.5835, -0.4444, 0.8378, -0.455, -0.3017, 0.9842, 0.03263, 0.1741, 0.6265, 0.02271, -0.7791, -0.2969, -0.02496, -0.9546, -0.6862, -0.02287, -0.727, 0.9012, 0.05884, -0.4293, 0.731, -0.4832, -0.4818, -0.475, -0.5394, -0.6953, -0.5913, -0.4846, -0.6446, 0.8256, -0.4118, -0.3857, -0.475, -0.5394, -0.6953, -0.9842, -0.04419, -0.1716, -0.9842, -0.04419, -0.1716, -0.5913, -0.4846, -0.6446, 0.09451, 0.7231, -0.6842, 0.09451, 0.7231, -0.6842, 0.09451, 0.7231, -0.6842, 0.09451, 0.7231, -0.6842, -0.2969, -0.02496, -0.9546, -0.5798, 0.8137, 0.04163, -0.8248, 0.5619, -0.06301, -0.6862, -0.02287, -0.727, 0.4456, 0.8643, 0.2334, 0.6265, 0.02271, -0.7791, 0.9012, 0.05884, -0.4293, 0.7315, 0.6423, 0.2289, -0.5798, 0.8137, 0.04163, 0.4456, 0.8643, 0.2334, 0.7315, 0.6423, 0.2289, -0.8248, 0.5619, -0.06301])] * 3)])
me_icosphere = bpy.data.meshes.new('Icosphere')
me_icosphere.from_pydata([(0.0, 0.0, -1.0), (0.7236, -0.5257, -0.4472), (-0.2764, -0.8506, -0.4472), (-0.8944, 0.0, -0.4472), (-0.2764, 0.8506, -0.4472), (0.7236, 0.5257, -0.4472), (0.2764, -0.8506, 0.4472), (-0.7236, -0.5257, 0.4472), (-0.7236, 0.5257, 0.4472), (0.2764, 0.8506, 0.4472), (0.8944, 0.0, 0.4472), (0.0, 0.0, 1.0), (-0.1625, -0.5, -0.8507), (0.4253, -0.309, -0.8507), (0.2629, -0.809, -0.5257), (0.8506, 0.0, -0.5257), (0.4253, 0.309, -0.8507), (-0.5257, 0.0, -0.8507), (-0.6882, -0.5, -0.5257), (-0.1625, 0.5, -0.8507), (-0.6882, 0.5, -0.5257), (0.2629, 0.809, -0.5257), (0.9511, -0.309, 0.0), (0.9511, 0.309, 0.0), (0.0, -1.0, 0.0), (0.5878, -0.809, 0.0), (-0.9511, -0.309, 0.0), (-0.5878, -0.809, 0.0), (-0.5878, 0.809, 0.0), (-0.9511, 0.309, 0.0), (0.5878, 0.809, 0.0), (0.0, 1.0, 0.0), (0.6882, -0.5, 0.5257), (-0.2629, -0.809, 0.5257), (-0.8506, 0.0, 0.5257), (-0.2629, 0.809, 0.5257), (0.6882, 0.5, 0.5257), (0.1625, -0.5, 0.8507), (0.5257, 0.0, 0.8507), (-0.4253, -0.309, 0.8507), (-0.4253, 0.309, 0.8507), (0.1625, 0.5, 0.8507)], [], [(0, 13, 12), (1, 13, 15), (0, 12, 17), (0, 17, 19), (0, 19, 16), (1, 15, 22), (2, 14, 24), (3, 18, 26), (4, 20, 28), (5, 21, 30), (1, 22, 25), (2, 24, 27), (3, 26, 29), (4, 28, 31), (5, 30, 23), (6, 32, 37), (7, 33, 39), (8, 34, 40), (9, 35, 41), (10, 36, 38), (38, 41, 11), (38, 36, 41), (36, 9, 41), (41, 40, 11), (41, 35, 40), (35, 8, 40), (40, 39, 11), (40, 34, 39), (34, 7, 39), (39, 37, 11), (39, 33, 37), (33, 6, 37), (37, 38, 11), (37, 32, 38), (32, 10, 38), (23, 36, 10), (23, 30, 36), (30, 9, 36), (31, 35, 9), (31, 28, 35), (28, 8, 35), (29, 34, 8), (29, 26, 34), (26, 7, 34), (27, 33, 7), (27, 24, 33), (24, 6, 33), (25, 32, 6), (25, 22, 32), (22, 10, 32), (30, 31, 9), (30, 21, 31), (21, 4, 31), (28, 29, 8), (28, 20, 29), (20, 3, 29), (26, 27, 7), (26, 18, 27), (18, 2, 27), (24, 25, 6), (24, 14, 25), (14, 1, 25), (22, 23, 10), (22, 15, 23), (15, 5, 23), (16, 21, 5), (16, 19, 21), (19, 4, 21), (19, 20, 4), (19, 17, 20), (17, 3, 20), (17, 18, 3), (17, 12, 18), (12, 2, 18), (15, 16, 5), (15, 13, 16), (13, 0, 16), (12, 14, 2), (12, 13, 14), (13, 1, 14)])
_uv = me_icosphere.uv_layers.new(name='UVMap')
_uv.uv.foreach_set('vector', [0.1818, 0.0, 0.2273, 0.07873, 0.1364, 0.07873, 0.2727, 0.1575, 0.3182, 0.07873, 0.3636, 0.1575, 0.9091, 0.0, 0.9545, 0.07873, 0.8636, 0.07873, 0.7273, 0.0, 0.7727, 0.07873, 0.6818, 0.07873, 0.5455, 0.0, 0.5909, 0.07873, 0.5, 0.07873, 0.2727, 0.1575, 0.3636, 0.1575, 0.3182, 0.2362, 0.09091, 0.1575, 0.1818, 0.1575, 0.1364, 0.2362, 0.8182, 0.1575, 0.9091, 0.1575, 0.8636, 0.2362, 0.6364, 0.1575, 0.7273, 0.1575, 0.6818, 0.2362, 0.4545, 0.1575, 0.5455, 0.1575, 0.5, 0.2362, 0.2727, 0.1575, 0.3182, 0.2362, 0.2273, 0.2362, 0.09091, 0.1575, 0.1364, 0.2362, 0.04546, 0.2362, 0.8182, 0.1575, 0.8636, 0.2362, 0.7727, 0.2362, 0.6364, 0.1575, 0.6818, 0.2362, 0.5909, 0.2362, 0.4545, 0.1575, 0.5, 0.2362, 0.4091, 0.2362, 0.1818, 0.3149, 0.2727, 0.3149, 0.2273, 0.3937, 0.0, 0.3149, 0.09091, 0.3149, 0.04546, 0.3937, 0.7273, 0.3149, 0.8182, 0.3149, 0.7727, 0.3937, 0.5455, 0.3149, 0.6364, 0.3149, 0.5909, 0.3937, 0.3636, 0.3149, 0.4545, 0.3149, 0.4091, 0.3937, 0.4091, 0.3937, 0.5, 0.3937, 0.4545, 0.4724, 0.4091, 0.3937, 0.4545, 0.3149, 0.5, 0.3937, 0.4545, 0.3149, 0.5455, 0.3149, 0.5, 0.3937, 0.5909, 0.3937, 0.6818, 0.3937, 0.6364, 0.4724, 0.5909, 0.3937, 0.6364, 0.3149, 0.6818, 0.3937, 0.6364, 0.3149, 0.7273, 0.3149, 0.6818, 0.3937, 0.7727, 0.3937, 0.8636, 0.3937, 0.8182, 0.4724, 0.7727, 0.3937, 0.8182, 0.3149, 0.8636, 0.3937, 0.8182, 0.3149, 0.9091, 0.3149, 0.8636, 0.3937, 0.04546, 0.3937, 0.1364, 0.3937, 0.09091, 0.4724, 0.04546, 0.3937, 0.09091, 0.3149, 0.1364, 0.3937, 0.09091, 0.3149, 0.1818, 0.3149, 0.1364, 0.3937, 0.2273, 0.3937, 0.3182, 0.3937, 0.2727, 0.4724, 0.2273, 0.3937, 0.2727, 0.3149, 0.3182, 0.3937, 0.2727, 0.3149, 0.3636, 0.3149, 0.3182, 0.3937, 0.4091, 0.2362, 0.4545, 0.3149, 0.3636, 0.3149, 0.4091, 0.2362, 0.5, 0.2362, 0.4545, 0.3149, 0.5, 0.2362, 0.5455, 0.3149, 0.4545, 0.3149, 0.5909, 0.2362, 0.6364, 0.3149, 0.5455, 0.3149, 0.5909, 0.2362, 0.6818, 0.2362, 0.6364, 0.3149, 0.6818, 0.2362, 0.7273, 0.3149, 0.6364, 0.3149, 0.7727, 0.2362, 0.8182, 0.3149, 0.7273, 0.3149, 0.7727, 0.2362, 0.8636, 0.2362, 0.8182, 0.3149, 0.8636, 0.2362, 0.9091, 0.3149, 0.8182, 0.3149, 0.04546, 0.2362, 0.09091, 0.3149, 0.0, 0.3149, 0.04546, 0.2362, 0.1364, 0.2362, 0.09091, 0.3149, 0.1364, 0.2362, 0.1818, 0.3149, 0.09091, 0.3149, 0.2273, 0.2362, 0.2727, 0.3149, 0.1818, 0.3149, 0.2273, 0.2362, 0.3182, 0.2362, 0.2727, 0.3149, 0.3182, 0.2362, 0.3636, 0.3149, 0.2727, 0.3149, 0.5, 0.2362, 0.5909, 0.2362, 0.5455, 0.3149, 0.5, 0.2362, 0.5455, 0.1575, 0.5909, 0.2362, 0.5455, 0.1575, 0.6364, 0.1575, 0.5909, 0.2362, 0.6818, 0.2362, 0.7727, 0.2362, 0.7273, 0.3149, 0.6818, 0.2362, 0.7273, 0.1575, 0.7727, 0.2362, 0.7273, 0.1575, 0.8182, 0.1575, 0.7727, 0.2362, 0.8636, 0.2362, 0.9545, 0.2362, 0.9091, 0.3149, 0.8636, 0.2362, 0.9091, 0.1575, 0.9545, 0.2362, 0.9091, 0.1575, 1.0, 0.1575, 0.9545, 0.2362, 0.1364, 0.2362, 0.2273, 0.2362, 0.1818, 0.3149, 0.1364, 0.2362, 0.1818, 0.1575, 0.2273, 0.2362, 0.1818, 0.1575, 0.2727, 0.1575, 0.2273, 0.2362, 0.3182, 0.2362, 0.4091, 0.2362, 0.3636, 0.3149, 0.3182, 0.2362, 0.3636, 0.1575, 0.4091, 0.2362, 0.3636, 0.1575, 0.4545, 0.1575, 0.4091, 0.2362, 0.5, 0.07873, 0.5455, 0.1575, 0.4545, 0.1575, 0.5, 0.07873, 0.5909, 0.07873, 0.5455, 0.1575, 0.5909, 0.07873, 0.6364, 0.1575, 0.5455, 0.1575, 0.6818, 0.07873, 0.7273, 0.1575, 0.6364, 0.1575, 0.6818, 0.07873, 0.7727, 0.07873, 0.7273, 0.1575, 0.7727, 0.07873, 0.8182, 0.1575, 0.7273, 0.1575, 0.8636, 0.07873, 0.9091, 0.1575, 0.8182, 0.1575, 0.8636, 0.07873, 0.9545, 0.07873, 0.9091, 0.1575, 0.9545, 0.07873, 1.0, 0.1575, 0.9091, 0.1575, 0.3636, 0.1575, 0.4091, 0.07873, 0.4545, 0.1575, 0.3636, 0.1575, 0.3182, 0.07873, 0.4091, 0.07873, 0.3182, 0.07873, 0.3636, 0.0, 0.4091, 0.07873, 0.1364, 0.07873, 0.1818, 0.1575, 0.09091, 0.1575, 0.1364, 0.07873, 0.2273, 0.07873, 0.1818, 0.1575, 0.2273, 0.07873, 0.2727, 0.1575, 0.1818, 0.1575])
me_icosphere.use_remesh_fix_poles = True
me_icosphere.use_remesh_preserve_attributes = False
me_icosphere.update()
me_icosphere_001 = bpy.data.meshes.new('Icosphere.001')
me_icosphere_001.from_pydata([(0.0, 0.0, -1.0), (0.7236, -0.5257, -0.4472), (-0.2764, -0.8506, -0.4472), (-0.8944, 0.0, -0.4472), (-0.2764, 0.8506, -0.4472), (0.7236, 0.5257, -0.4472), (0.2764, -0.8506, 0.4472), (-0.7236, -0.5257, 0.4472), (-0.7236, 0.5257, 0.4472), (0.2764, 0.8506, 0.4472), (0.8944, 0.0, 0.4472), (0.0, 0.0, 1.0), (-0.1625, -0.5, -0.8507), (0.4253, -0.309, -0.8507), (0.2629, -0.809, -0.5257), (0.8506, 0.0, -0.5257), (0.4253, 0.309, -0.8507), (-0.5257, 0.0, -0.8507), (-0.6882, -0.5, -0.5257), (-0.1625, 0.5, -0.8507), (-0.6882, 0.5, -0.5257), (0.2629, 0.809, -0.5257), (0.9511, -0.309, 0.0), (0.9511, 0.309, 0.0), (0.0, -1.0, 0.0), (0.5878, -0.809, 0.0), (-0.9511, -0.309, 0.0), (-0.5878, -0.809, 0.0), (-0.5878, 0.809, 0.0), (-0.9511, 0.309, 0.0), (0.5878, 0.809, 0.0), (0.0, 1.0, 0.0), (0.6882, -0.5, 0.5257), (-0.2629, -0.809, 0.5257), (-0.8506, 0.0, 0.5257), (-0.2629, 0.809, 0.5257), (0.6882, 0.5, 0.5257), (0.1625, -0.5, 0.8507), (0.5257, 0.0, 0.8507), (-0.4253, -0.309, 0.8507), (-0.4253, 0.309, 0.8507), (0.1625, 0.5, 0.8507)], [], [(0, 13, 12), (1, 13, 15), (0, 12, 17), (0, 17, 19), (0, 19, 16), (1, 15, 22), (2, 14, 24), (3, 18, 26), (4, 20, 28), (5, 21, 30), (1, 22, 25), (2, 24, 27), (3, 26, 29), (4, 28, 31), (5, 30, 23), (6, 32, 37), (7, 33, 39), (8, 34, 40), (9, 35, 41), (10, 36, 38), (38, 41, 11), (38, 36, 41), (36, 9, 41), (41, 40, 11), (41, 35, 40), (35, 8, 40), (40, 39, 11), (40, 34, 39), (34, 7, 39), (39, 37, 11), (39, 33, 37), (33, 6, 37), (37, 38, 11), (37, 32, 38), (32, 10, 38), (23, 36, 10), (23, 30, 36), (30, 9, 36), (31, 35, 9), (31, 28, 35), (28, 8, 35), (29, 34, 8), (29, 26, 34), (26, 7, 34), (27, 33, 7), (27, 24, 33), (24, 6, 33), (25, 32, 6), (25, 22, 32), (22, 10, 32), (30, 31, 9), (30, 21, 31), (21, 4, 31), (28, 29, 8), (28, 20, 29), (20, 3, 29), (26, 27, 7), (26, 18, 27), (18, 2, 27), (24, 25, 6), (24, 14, 25), (14, 1, 25), (22, 23, 10), (22, 15, 23), (15, 5, 23), (16, 21, 5), (16, 19, 21), (19, 4, 21), (19, 20, 4), (19, 17, 20), (17, 3, 20), (17, 18, 3), (17, 12, 18), (12, 2, 18), (15, 16, 5), (15, 13, 16), (13, 0, 16), (12, 14, 2), (12, 13, 14), (13, 1, 14)])
_uv = me_icosphere_001.uv_layers.new(name='UVMap')
_uv.uv.foreach_set('vector', [0.1818, 0.0, 0.2273, 0.07873, 0.1364, 0.07873, 0.2727, 0.1575, 0.3182, 0.07873, 0.3636, 0.1575, 0.9091, 0.0, 0.9545, 0.07873, 0.8636, 0.07873, 0.7273, 0.0, 0.7727, 0.07873, 0.6818, 0.07873, 0.5455, 0.0, 0.5909, 0.07873, 0.5, 0.07873, 0.2727, 0.1575, 0.3636, 0.1575, 0.3182, 0.2362, 0.09091, 0.1575, 0.1818, 0.1575, 0.1364, 0.2362, 0.8182, 0.1575, 0.9091, 0.1575, 0.8636, 0.2362, 0.6364, 0.1575, 0.7273, 0.1575, 0.6818, 0.2362, 0.4545, 0.1575, 0.5455, 0.1575, 0.5, 0.2362, 0.2727, 0.1575, 0.3182, 0.2362, 0.2273, 0.2362, 0.09091, 0.1575, 0.1364, 0.2362, 0.04546, 0.2362, 0.8182, 0.1575, 0.8636, 0.2362, 0.7727, 0.2362, 0.6364, 0.1575, 0.6818, 0.2362, 0.5909, 0.2362, 0.4545, 0.1575, 0.5, 0.2362, 0.4091, 0.2362, 0.1818, 0.3149, 0.2727, 0.3149, 0.2273, 0.3937, 0.0, 0.3149, 0.09091, 0.3149, 0.04546, 0.3937, 0.7273, 0.3149, 0.8182, 0.3149, 0.7727, 0.3937, 0.5455, 0.3149, 0.6364, 0.3149, 0.5909, 0.3937, 0.3636, 0.3149, 0.4545, 0.3149, 0.4091, 0.3937, 0.4091, 0.3937, 0.5, 0.3937, 0.4545, 0.4724, 0.4091, 0.3937, 0.4545, 0.3149, 0.5, 0.3937, 0.4545, 0.3149, 0.5455, 0.3149, 0.5, 0.3937, 0.5909, 0.3937, 0.6818, 0.3937, 0.6364, 0.4724, 0.5909, 0.3937, 0.6364, 0.3149, 0.6818, 0.3937, 0.6364, 0.3149, 0.7273, 0.3149, 0.6818, 0.3937, 0.7727, 0.3937, 0.8636, 0.3937, 0.8182, 0.4724, 0.7727, 0.3937, 0.8182, 0.3149, 0.8636, 0.3937, 0.8182, 0.3149, 0.9091, 0.3149, 0.8636, 0.3937, 0.04546, 0.3937, 0.1364, 0.3937, 0.09091, 0.4724, 0.04546, 0.3937, 0.09091, 0.3149, 0.1364, 0.3937, 0.09091, 0.3149, 0.1818, 0.3149, 0.1364, 0.3937, 0.2273, 0.3937, 0.3182, 0.3937, 0.2727, 0.4724, 0.2273, 0.3937, 0.2727, 0.3149, 0.3182, 0.3937, 0.2727, 0.3149, 0.3636, 0.3149, 0.3182, 0.3937, 0.4091, 0.2362, 0.4545, 0.3149, 0.3636, 0.3149, 0.4091, 0.2362, 0.5, 0.2362, 0.4545, 0.3149, 0.5, 0.2362, 0.5455, 0.3149, 0.4545, 0.3149, 0.5909, 0.2362, 0.6364, 0.3149, 0.5455, 0.3149, 0.5909, 0.2362, 0.6818, 0.2362, 0.6364, 0.3149, 0.6818, 0.2362, 0.7273, 0.3149, 0.6364, 0.3149, 0.7727, 0.2362, 0.8182, 0.3149, 0.7273, 0.3149, 0.7727, 0.2362, 0.8636, 0.2362, 0.8182, 0.3149, 0.8636, 0.2362, 0.9091, 0.3149, 0.8182, 0.3149, 0.04546, 0.2362, 0.09091, 0.3149, 0.0, 0.3149, 0.04546, 0.2362, 0.1364, 0.2362, 0.09091, 0.3149, 0.1364, 0.2362, 0.1818, 0.3149, 0.09091, 0.3149, 0.2273, 0.2362, 0.2727, 0.3149, 0.1818, 0.3149, 0.2273, 0.2362, 0.3182, 0.2362, 0.2727, 0.3149, 0.3182, 0.2362, 0.3636, 0.3149, 0.2727, 0.3149, 0.5, 0.2362, 0.5909, 0.2362, 0.5455, 0.3149, 0.5, 0.2362, 0.5455, 0.1575, 0.5909, 0.2362, 0.5455, 0.1575, 0.6364, 0.1575, 0.5909, 0.2362, 0.6818, 0.2362, 0.7727, 0.2362, 0.7273, 0.3149, 0.6818, 0.2362, 0.7273, 0.1575, 0.7727, 0.2362, 0.7273, 0.1575, 0.8182, 0.1575, 0.7727, 0.2362, 0.8636, 0.2362, 0.9545, 0.2362, 0.9091, 0.3149, 0.8636, 0.2362, 0.9091, 0.1575, 0.9545, 0.2362, 0.9091, 0.1575, 1.0, 0.1575, 0.9545, 0.2362, 0.1364, 0.2362, 0.2273, 0.2362, 0.1818, 0.3149, 0.1364, 0.2362, 0.1818, 0.1575, 0.2273, 0.2362, 0.1818, 0.1575, 0.2727, 0.1575, 0.2273, 0.2362, 0.3182, 0.2362, 0.4091, 0.2362, 0.3636, 0.3149, 0.3182, 0.2362, 0.3636, 0.1575, 0.4091, 0.2362, 0.3636, 0.1575, 0.4545, 0.1575, 0.4091, 0.2362, 0.5, 0.07873, 0.5455, 0.1575, 0.4545, 0.1575, 0.5, 0.07873, 0.5909, 0.07873, 0.5455, 0.1575, 0.5909, 0.07873, 0.6364, 0.1575, 0.5455, 0.1575, 0.6818, 0.07873, 0.7273, 0.1575, 0.6364, 0.1575, 0.6818, 0.07873, 0.7727, 0.07873, 0.7273, 0.1575, 0.7727, 0.07873, 0.8182, 0.1575, 0.7273, 0.1575, 0.8636, 0.07873, 0.9091, 0.1575, 0.8182, 0.1575, 0.8636, 0.07873, 0.9545, 0.07873, 0.9091, 0.1575, 0.9545, 0.07873, 1.0, 0.1575, 0.9091, 0.1575, 0.3636, 0.1575, 0.4091, 0.07873, 0.4545, 0.1575, 0.3636, 0.1575, 0.3182, 0.07873, 0.4091, 0.07873, 0.3182, 0.07873, 0.3636, 0.0, 0.4091, 0.07873, 0.1364, 0.07873, 0.1818, 0.1575, 0.09091, 0.1575, 0.1364, 0.07873, 0.2273, 0.07873, 0.1818, 0.1575, 0.2273, 0.07873, 0.2727, 0.1575, 0.1818, 0.1575])
me_icosphere_001.use_remesh_fix_poles = True
me_icosphere_001.use_remesh_preserve_attributes = False
me_icosphere_001.update()
arm_fish = bpy.data.armatures.new('Fish')  # bones are not reproduced

# ---- objects
ob_fish = bpy.data.objects.new('Fish', arm_fish)
ob_fishmesh = bpy.data.objects.new('FishMesh', me_cylinder)
ob_icosphere = bpy.data.objects.new('Icosphere', me_icosphere)
ob_icosphere_001 = bpy.data.objects.new('Icosphere.001', me_icosphere_001)

# ---- transforms, parenting, visibility, modifiers, constraints
ob_fish.location = (0.0, 0.0, 0.0)
ob_fish.rotation_euler = (-1.629e-07, 0.0, 0.0)
ob_fishmesh.parent = ob_fish
ob_fishmesh.location = (0.0, 0.0, 0.0)
ob_fishmesh.color = (0.8, 0.8, 0.8, 1.0)
_vg = ob_fishmesh.vertex_groups.new(name='Bone')
for _i, _w in zip([0, 1, 2, 3, 4, 5, 6, 7, 8, 9, 10, 11, 12, 13, 14, 15, 16, 17, 18, 19, 20, 21, 22, 23, 24, 25, 26, 27, 28, 29, 30, 31, 32, 33, 34, 35, 48, 49, 50, 51, 52, 53, 54, 55, 56, 57, 58, 59, 60, 61, 62, 63, 64, 65, 66, 67, 68, 69, 70, 71, 72, 73, 74, 75, 76, 77, 78, 79, 80, 81, 82, 83, 84, 85, 86, 87, 88, 89, 90, 91, 92, 93, 94, 95, 96, 97, 98, 99, 100, 101, 102, 103, 104, 105, 106, 107, 108, 109, 110, 111, 112, 113, 114, 115, 116, 117, 118, 119, 120, 121, 122, 123, 124, 125, 126, 127, 128, 129, 130, 131], [0.924, 0.06852, 0.9239, 0.06759, 0.9239, 0.0677, 0.924, 0.06875, 0.9239, 0.06967, 0.9239, 0.06956, 0.9999, 0.9901, 0.9993, 0.9975, 0.9999, 0.9901, 0.9993, 0.9975, 0.9999, 0.9901, 0.9993, 0.9975, 0.9999, 0.9901, 0.9993, 0.9975, 0.9999, 0.9901, 0.9993, 0.9975, 0.9999, 0.9901, 0.9993, 0.9975, 0.924, 0.924, 0.9901, 0.9901, 0.924, 0.924, 0.9901, 0.9901, 0.924, 0.924, 0.9901, 0.9901, 0.924, 0.924, 0.9901, 0.9901, 0.924, 0.924, 0.9901, 0.9901, 0.9239, 0.9901, 0.9239, 0.9901, 0.9239, 0.9901, 0.9239, 0.9901, 0.9239, 0.9901, 0.9239, 0.9901, 0.9239, 0.9901, 0.9239, 0.9901, 0.9239, 0.9239, 0.9901, 0.9901, 0.9239, 0.9901, 0.9239, 0.9901, 0.9239, 0.9901, 0.9239, 0.9901, 0.9239, 0.9901, 0.9239, 0.9901, 0.9239, 0.9239, 0.9901, 0.9901, 0.9239, 0.9901, 0.9239, 0.9901, 0.9239, 0.9901, 0.9239, 0.9901, 0.9239, 0.9901, 0.9239, 0.9901, 0.9239, 0.9239, 0.9901, 0.9901, 0.9239, 0.9901, 0.9239, 0.9901, 0.9239, 0.9901, 0.9239, 0.9901, 0.9239, 0.9901, 0.9239, 0.9901]): _vg.add([_i], _w, 'REPLACE')
_vg = ob_fishmesh.vertex_groups.new(name='Bone.001')
for _i, _w in zip([0, 1, 2, 3, 4, 5, 6, 7, 8, 9, 10, 11, 36, 37, 38, 39, 40, 41, 42, 43, 44, 45, 46, 47, 48, 49, 52, 53, 56, 57, 60, 61, 64, 65, 68, 70, 72, 74, 76, 78, 80, 82, 84, 85, 88, 90, 92, 94, 96, 98, 100, 101, 104, 106, 108, 110, 112, 114, 116, 117, 120, 122, 124, 126, 128, 130], [0.07601, 0.9315, 0.07607, 0.9324, 0.07614, 0.9323, 0.07601, 0.9313, 0.07615, 0.9303, 0.07608, 0.9304, 0.9992, 0.9983, 0.9982, 0.9992, 0.9993, 0.9983, 0.9992, 0.9982, 0.9992, 0.998, 0.9991, 0.998, 0.07601, 0.07601, 0.07601, 0.07601, 0.07601, 0.07601, 0.07601, 0.07601, 0.07601, 0.07601, 0.07615, 0.07614, 0.07615, 0.07614, 0.07615, 0.07614, 0.07615, 0.07614, 0.07614, 0.07615, 0.07615, 0.07614, 0.07615, 0.07614, 0.07615, 0.07614, 0.07614, 0.07615, 0.07615, 0.07614, 0.07615, 0.07614, 0.07615, 0.07614, 0.07614, 0.07615, 0.07615, 0.07614, 0.07615, 0.07614, 0.07615, 0.07614]): _vg.add([_i], _w, 'REPLACE')
_m = ob_fishmesh.modifiers.new('Fish', 'ARMATURE')
_m.object = ob_fish
ob_icosphere.location = (0.07668, -1.945, 0.1012)
ob_icosphere.scale = (0.07106, 0.1144, 0.1144)
ob_icosphere_001.location = (-0.0841, -1.945, 0.1012)
ob_icosphere_001.scale = (0.07106, 0.1144, 0.1144)

# ---- collection membership
col_collection.objects.link(ob_fish)
col_collection.objects.link(ob_fishmesh)
col_collection.objects.link(ob_icosphere)
col_collection.objects.link(ob_icosphere_001)

# ---- scene / render settings (as saved in the file)
scene.frame_start = 1; scene.frame_end = 250; scene.frame_set(1)
scene.render.engine = 'BLENDER_EEVEE_NEXT'
scene.cycles.use_denoising = False
scene.cycles.samples = 128
scene.cycles.sampling_pattern = 'TABULATED_SOBOL'
scene.cycles.use_adaptive_sampling = False
scene.cycles.use_light_tree = False
scene.view_settings.view_transform = 'Filmic'
bpy.context.view_layer.update()

# ---- added for rendering (the .blend has no active camera and no usable light): camera, sun
cam_auto = bpy.data.cameras.new('AutoCamera')
cam_auto.lens = 50.0
cam_auto.sensor_width = 36.0
cam_auto.clip_end = 1000.0
ob_auto_camera = bpy.data.objects.new('AutoCamera', cam_auto)
scene.collection.objects.link(ob_auto_camera)
ob_auto_camera.location = (5.15419, -6.04475, 4.17206)
ob_auto_camera.rotation_euler = (1.09748, -7.21219e-08, 0.694738)
scene.camera = ob_auto_camera
light_auto_sun = bpy.data.lights.new('AutoSun', 'SUN')
light_auto_sun.energy = 3.0
light_auto_sun.angle = 0.0523599
ob_auto_sun = bpy.data.objects.new('AutoSun', light_auto_sun)
scene.collection.objects.link(ob_auto_sun)
ob_auto_sun.rotation_euler = (0.872665, 0.174533, 0.523599)
bpy.context.view_layer.update()
